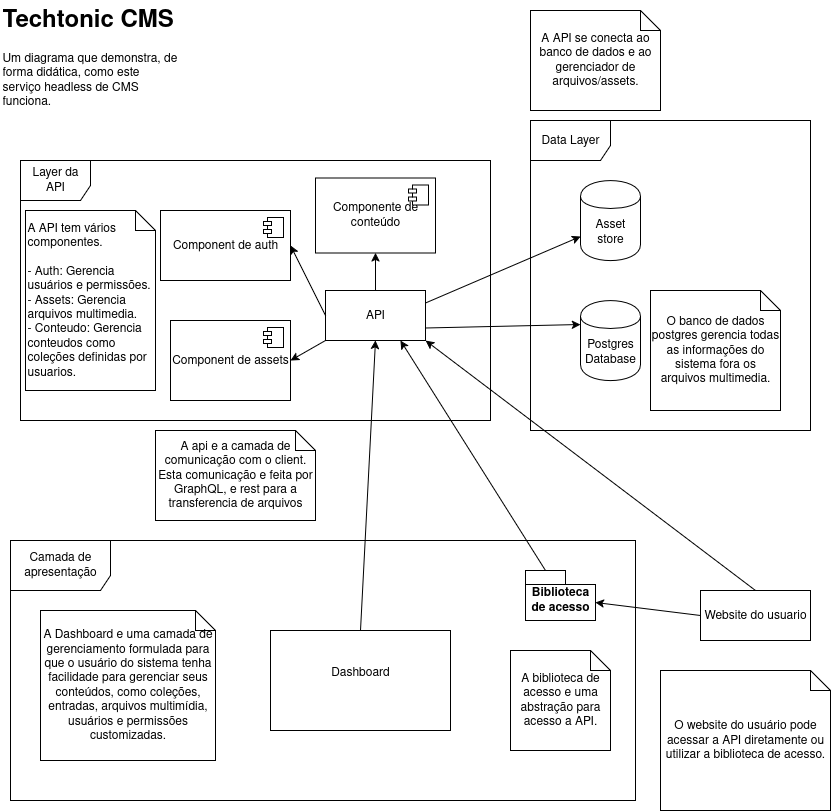

The diagram above was exported from draw.io. Its source (the exported page's mxGraphModel, read from the mxfile embedded in the PNG):
<mxGraphModel dx="2191" dy="725" grid="1" gridSize="10" guides="1" tooltips="1" connect="1" arrows="1" fold="1" page="1" pageScale="1" pageWidth="850" pageHeight="1100" math="0" shadow="0">
  <root>
    <mxCell id="SRnkgH1l9RQqWTdyh_mC-0" />
    <mxCell id="SRnkgH1l9RQqWTdyh_mC-1" parent="SRnkgH1l9RQqWTdyh_mC-0" />
    <mxCell id="z-550T12JMX81sBNbAc1-0" value="Layer da API" style="shape=umlFrame;whiteSpace=wrap;html=1;pointerEvents=0;width=70;height=40;" parent="SRnkgH1l9RQqWTdyh_mC-1" vertex="1">
      <mxGeometry x="-820" y="170" width="470" height="260" as="geometry" />
    </mxCell>
    <mxCell id="z-550T12JMX81sBNbAc1-1" value="&lt;h1 style=&quot;margin-top: 0px;&quot;&gt;Techtonic CMS&lt;/h1&gt;&lt;p&gt;Um diagrama que demonstra, de forma didática, como este serviço headless de CMS funciona.&lt;/p&gt;" style="text;html=1;whiteSpace=wrap;overflow=hidden;rounded=0;" parent="SRnkgH1l9RQqWTdyh_mC-1" vertex="1">
      <mxGeometry x="-840" y="10" width="180" height="120" as="geometry" />
    </mxCell>
    <mxCell id="z-550T12JMX81sBNbAc1-2" value="API" style="html=1;dashed=0;whiteSpace=wrap;" parent="SRnkgH1l9RQqWTdyh_mC-1" vertex="1">
      <mxGeometry x="-515" y="300" width="100" height="50" as="geometry" />
    </mxCell>
    <mxCell id="z-550T12JMX81sBNbAc1-3" value="Asset store" style="shape=cylinder;whiteSpace=wrap;html=1;boundedLbl=1;backgroundOutline=1;" parent="SRnkgH1l9RQqWTdyh_mC-1" vertex="1">
      <mxGeometry x="-260" y="190" width="60" height="80" as="geometry" />
    </mxCell>
    <mxCell id="z-550T12JMX81sBNbAc1-4" value="Postgres Database" style="shape=cylinder;whiteSpace=wrap;html=1;boundedLbl=1;backgroundOutline=1;" parent="SRnkgH1l9RQqWTdyh_mC-1" vertex="1">
      <mxGeometry x="-260" y="310" width="60" height="80" as="geometry" />
    </mxCell>
    <mxCell id="z-550T12JMX81sBNbAc1-5" value="" style="endArrow=classic;html=1;rounded=0;entryX=0;entryY=0.7;entryDx=0;entryDy=0;exitX=1;exitY=0.25;exitDx=0;exitDy=0;" parent="SRnkgH1l9RQqWTdyh_mC-1" source="z-550T12JMX81sBNbAc1-2" target="z-550T12JMX81sBNbAc1-3" edge="1">
      <mxGeometry width="50" height="50" relative="1" as="geometry">
        <mxPoint x="-190" y="380" as="sourcePoint" />
        <mxPoint x="-140" y="330" as="targetPoint" />
      </mxGeometry>
    </mxCell>
    <mxCell id="z-550T12JMX81sBNbAc1-6" value="" style="endArrow=classic;html=1;rounded=0;exitX=1;exitY=0.75;exitDx=0;exitDy=0;entryX=0;entryY=0.3;entryDx=0;entryDy=0;" parent="SRnkgH1l9RQqWTdyh_mC-1" source="z-550T12JMX81sBNbAc1-2" target="z-550T12JMX81sBNbAc1-4" edge="1">
      <mxGeometry width="50" height="50" relative="1" as="geometry">
        <mxPoint x="-190" y="380" as="sourcePoint" />
        <mxPoint x="-140" y="330" as="targetPoint" />
      </mxGeometry>
    </mxCell>
    <mxCell id="z-550T12JMX81sBNbAc1-7" value="A API se conecta ao banco de dados e ao gerenciador de arquivos/assets." style="shape=note;size=20;whiteSpace=wrap;html=1;" parent="SRnkgH1l9RQqWTdyh_mC-1" vertex="1">
      <mxGeometry x="-310" y="20" width="130" height="100" as="geometry" />
    </mxCell>
    <mxCell id="z-550T12JMX81sBNbAc1-8" value="A api e a camada de comunicação com o client. Esta comunicação e feita por GraphQL, e rest para a transferencia de arquivos" style="shape=note;size=20;whiteSpace=wrap;html=1;" parent="SRnkgH1l9RQqWTdyh_mC-1" vertex="1">
      <mxGeometry x="-685" y="440" width="160" height="90" as="geometry" />
    </mxCell>
    <mxCell id="z-550T12JMX81sBNbAc1-9" value="Data Layer" style="shape=umlFrame;whiteSpace=wrap;html=1;pointerEvents=0;width=80;height=40;" parent="SRnkgH1l9RQqWTdyh_mC-1" vertex="1">
      <mxGeometry x="-310" y="130" width="280" height="310" as="geometry" />
    </mxCell>
    <mxCell id="z-550T12JMX81sBNbAc1-10" value="Component de auth" style="html=1;dropTarget=0;whiteSpace=wrap;" parent="SRnkgH1l9RQqWTdyh_mC-1" vertex="1">
      <mxGeometry x="-680" y="220" width="130" height="70" as="geometry" />
    </mxCell>
    <mxCell id="z-550T12JMX81sBNbAc1-11" value="" style="shape=module;jettyWidth=8;jettyHeight=4;" parent="z-550T12JMX81sBNbAc1-10" vertex="1">
      <mxGeometry x="1" width="20" height="20" relative="1" as="geometry">
        <mxPoint x="-27" y="7" as="offset" />
      </mxGeometry>
    </mxCell>
    <mxCell id="z-550T12JMX81sBNbAc1-12" value="" style="endArrow=classic;html=1;rounded=0;entryX=1;entryY=0.5;entryDx=0;entryDy=0;exitX=0;exitY=0.5;exitDx=0;exitDy=0;" parent="SRnkgH1l9RQqWTdyh_mC-1" source="z-550T12JMX81sBNbAc1-2" target="z-550T12JMX81sBNbAc1-10" edge="1">
      <mxGeometry width="50" height="50" relative="1" as="geometry">
        <mxPoint x="-190" y="380" as="sourcePoint" />
        <mxPoint x="-140" y="330" as="targetPoint" />
      </mxGeometry>
    </mxCell>
    <mxCell id="z-550T12JMX81sBNbAc1-13" value="&lt;div align=&quot;left&quot;&gt;A API tem vários componentes.&lt;/div&gt;&lt;div align=&quot;left&quot;&gt;&lt;br&gt;&lt;/div&gt;&lt;div align=&quot;left&quot;&gt;- Auth: Gerencia usuários e permissões.&lt;/div&gt;&lt;div align=&quot;left&quot;&gt;- Assets: Gerencia arquivos multimedia.&lt;/div&gt;&lt;div align=&quot;left&quot;&gt;- Conteudo: Gerencia conteudos como coleções definidas por usuarios.&amp;nbsp;&lt;/div&gt;" style="shape=note;size=20;whiteSpace=wrap;html=1;align=left;" parent="SRnkgH1l9RQqWTdyh_mC-1" vertex="1">
      <mxGeometry x="-815" y="220" width="130" height="180" as="geometry" />
    </mxCell>
    <mxCell id="z-550T12JMX81sBNbAc1-14" value="Componente de conteúdo" style="html=1;dropTarget=0;whiteSpace=wrap;" parent="SRnkgH1l9RQqWTdyh_mC-1" vertex="1">
      <mxGeometry x="-525" y="187.5" width="120" height="75" as="geometry" />
    </mxCell>
    <mxCell id="z-550T12JMX81sBNbAc1-15" value="" style="shape=module;jettyWidth=8;jettyHeight=4;" parent="z-550T12JMX81sBNbAc1-14" vertex="1">
      <mxGeometry x="1" width="20" height="20" relative="1" as="geometry">
        <mxPoint x="-27" y="7" as="offset" />
      </mxGeometry>
    </mxCell>
    <mxCell id="z-550T12JMX81sBNbAc1-16" value="Component de assets" style="html=1;dropTarget=0;whiteSpace=wrap;" parent="SRnkgH1l9RQqWTdyh_mC-1" vertex="1">
      <mxGeometry x="-670" y="330" width="120" height="80" as="geometry" />
    </mxCell>
    <mxCell id="z-550T12JMX81sBNbAc1-17" value="" style="shape=module;jettyWidth=8;jettyHeight=4;" parent="z-550T12JMX81sBNbAc1-16" vertex="1">
      <mxGeometry x="1" width="20" height="20" relative="1" as="geometry">
        <mxPoint x="-27" y="7" as="offset" />
      </mxGeometry>
    </mxCell>
    <mxCell id="z-550T12JMX81sBNbAc1-18" value="" style="endArrow=classic;html=1;rounded=0;entryX=0.5;entryY=1;entryDx=0;entryDy=0;exitX=0.5;exitY=0;exitDx=0;exitDy=0;" parent="SRnkgH1l9RQqWTdyh_mC-1" source="z-550T12JMX81sBNbAc1-2" target="z-550T12JMX81sBNbAc1-14" edge="1">
      <mxGeometry width="50" height="50" relative="1" as="geometry">
        <mxPoint x="-190" y="380" as="sourcePoint" />
        <mxPoint x="-140" y="330" as="targetPoint" />
      </mxGeometry>
    </mxCell>
    <mxCell id="z-550T12JMX81sBNbAc1-19" value="" style="endArrow=classic;html=1;rounded=0;entryX=1;entryY=0.5;entryDx=0;entryDy=0;exitX=0;exitY=1;exitDx=0;exitDy=0;" parent="SRnkgH1l9RQqWTdyh_mC-1" source="z-550T12JMX81sBNbAc1-2" target="z-550T12JMX81sBNbAc1-16" edge="1">
      <mxGeometry width="50" height="50" relative="1" as="geometry">
        <mxPoint x="-190" y="380" as="sourcePoint" />
        <mxPoint x="-140" y="330" as="targetPoint" />
      </mxGeometry>
    </mxCell>
    <mxCell id="z-550T12JMX81sBNbAc1-20" value="O banco de dados postgres gerencia todas as informações do sistema fora os arquivos multimedia." style="shape=note;size=20;whiteSpace=wrap;html=1;" parent="SRnkgH1l9RQqWTdyh_mC-1" vertex="1">
      <mxGeometry x="-190" y="300" width="130" height="120" as="geometry" />
    </mxCell>
    <mxCell id="z-550T12JMX81sBNbAc1-24" value="Camada de apresentação" style="shape=umlFrame;whiteSpace=wrap;html=1;pointerEvents=0;width=100;height=50;" parent="SRnkgH1l9RQqWTdyh_mC-1" vertex="1">
      <mxGeometry x="-830" y="550" width="625" height="260" as="geometry" />
    </mxCell>
    <mxCell id="z-550T12JMX81sBNbAc1-25" value="&lt;div&gt;Dashboard&lt;/div&gt;&lt;div&gt;&lt;br&gt;&lt;/div&gt;" style="html=1;whiteSpace=wrap;" parent="SRnkgH1l9RQqWTdyh_mC-1" vertex="1">
      <mxGeometry x="-570" y="640" width="180" height="100" as="geometry" />
    </mxCell>
    <mxCell id="z-550T12JMX81sBNbAc1-26" value="" style="endArrow=classic;html=1;rounded=0;entryX=0.5;entryY=1;entryDx=0;entryDy=0;exitX=0.5;exitY=0;exitDx=0;exitDy=0;" parent="SRnkgH1l9RQqWTdyh_mC-1" source="z-550T12JMX81sBNbAc1-25" target="z-550T12JMX81sBNbAc1-2" edge="1">
      <mxGeometry width="50" height="50" relative="1" as="geometry">
        <mxPoint x="-190" y="550" as="sourcePoint" />
        <mxPoint x="-140" y="500" as="targetPoint" />
      </mxGeometry>
    </mxCell>
    <mxCell id="z-550T12JMX81sBNbAc1-27" value="A Dashboard e uma camada de gerenciamento formulada para que o usuário do sistema tenha facilidade para gerenciar seus conteúdos, como coleções, entradas, arquivos multimídia, usuários e permissões customizadas." style="shape=note;size=20;whiteSpace=wrap;html=1;" parent="SRnkgH1l9RQqWTdyh_mC-1" vertex="1">
      <mxGeometry x="-800" y="620" width="175" height="150" as="geometry" />
    </mxCell>
    <mxCell id="z-550T12JMX81sBNbAc1-28" value="Website do usuario" style="html=1;whiteSpace=wrap;" parent="SRnkgH1l9RQqWTdyh_mC-1" vertex="1">
      <mxGeometry x="-140" y="600" width="110" height="50" as="geometry" />
    </mxCell>
    <mxCell id="z-550T12JMX81sBNbAc1-29" value="Biblioteca de acesso" style="shape=folder;fontStyle=1;spacingTop=10;tabWidth=40;tabHeight=14;tabPosition=left;html=1;whiteSpace=wrap;" parent="SRnkgH1l9RQqWTdyh_mC-1" vertex="1">
      <mxGeometry x="-315" y="580" width="70" height="50" as="geometry" />
    </mxCell>
    <mxCell id="z-550T12JMX81sBNbAc1-30" value="" style="endArrow=classic;html=1;rounded=0;exitX=0;exitY=0.5;exitDx=0;exitDy=0;entryX=0;entryY=0;entryDx=70;entryDy=32;entryPerimeter=0;" parent="SRnkgH1l9RQqWTdyh_mC-1" source="z-550T12JMX81sBNbAc1-28" target="z-550T12JMX81sBNbAc1-29" edge="1">
      <mxGeometry width="50" height="50" relative="1" as="geometry">
        <mxPoint x="-205" y="540" as="sourcePoint" />
        <mxPoint x="-155" y="490" as="targetPoint" />
      </mxGeometry>
    </mxCell>
    <mxCell id="z-550T12JMX81sBNbAc1-31" value="" style="endArrow=classic;html=1;rounded=0;exitX=0;exitY=0;exitDx=20;exitDy=0;exitPerimeter=0;entryX=0.75;entryY=1;entryDx=0;entryDy=0;" parent="SRnkgH1l9RQqWTdyh_mC-1" source="z-550T12JMX81sBNbAc1-29" target="z-550T12JMX81sBNbAc1-2" edge="1">
      <mxGeometry width="50" height="50" relative="1" as="geometry">
        <mxPoint x="-190" y="550" as="sourcePoint" />
        <mxPoint x="-140" y="500" as="targetPoint" />
      </mxGeometry>
    </mxCell>
    <mxCell id="z-550T12JMX81sBNbAc1-32" value="" style="endArrow=classic;html=1;rounded=0;exitX=0.5;exitY=0;exitDx=0;exitDy=0;entryX=1;entryY=1;entryDx=0;entryDy=0;" parent="SRnkgH1l9RQqWTdyh_mC-1" source="z-550T12JMX81sBNbAc1-28" target="z-550T12JMX81sBNbAc1-2" edge="1">
      <mxGeometry width="50" height="50" relative="1" as="geometry">
        <mxPoint x="-190" y="550" as="sourcePoint" />
        <mxPoint x="-140" y="500" as="targetPoint" />
      </mxGeometry>
    </mxCell>
    <mxCell id="z-550T12JMX81sBNbAc1-33" value="A biblioteca de acesso e uma abstração para acesso a API." style="shape=note;size=20;whiteSpace=wrap;html=1;" parent="SRnkgH1l9RQqWTdyh_mC-1" vertex="1">
      <mxGeometry x="-330" y="660" width="100" height="100" as="geometry" />
    </mxCell>
    <mxCell id="z-550T12JMX81sBNbAc1-34" value="O website do usuário pode acessar a API diretamente ou utilizar a biblioteca de acesso." style="shape=note;size=20;whiteSpace=wrap;html=1;" parent="SRnkgH1l9RQqWTdyh_mC-1" vertex="1">
      <mxGeometry x="-180" y="680" width="170" height="140" as="geometry" />
    </mxCell>
  </root>
</mxGraphModel>